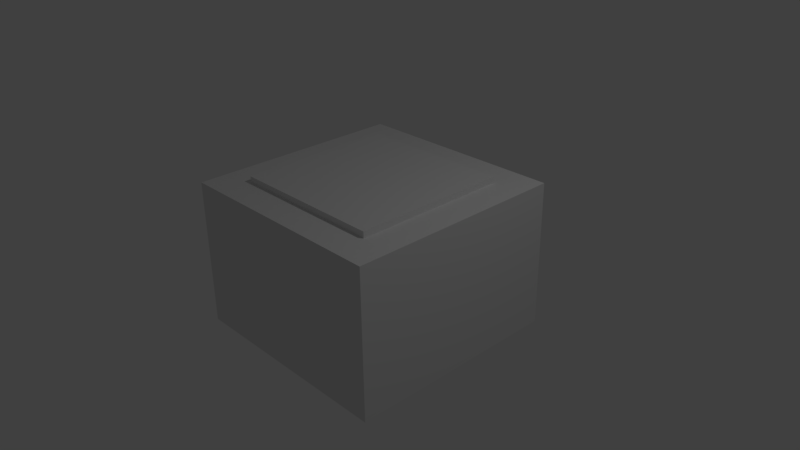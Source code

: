 # Source: tile_press.blend  (saved by Blender 2.77.0; exported with 4.5.12 LTS)
import bpy
from mathutils import Matrix  # noqa: F401  (used for matrix-valued properties, if any)

bpy.ops.wm.read_factory_settings(use_empty=True)
scene = bpy.context.scene
scene.name = 'Scene'

# ---- collections
col_collection_1 = bpy.data.collections.new('Collection 1'); scene.collection.children.link(col_collection_1)

# ---- materials (node trees are filled in below, after node groups)
mat_material = bpy.data.materials.new('Material')
mat_material.alpha_threshold = 0.0
mat_material.use_transparent_shadow = False
mat_material.roughness = 0.5
mat_material.line_color = (0.0, 0.0, 0.0, 1.0)
mat_material_001 = bpy.data.materials.new('Material.001')
mat_material_001.alpha_threshold = 0.0
mat_material_001.use_transparent_shadow = False
mat_material_001.diffuse_color = (0.8, 0.4285, 0.0, 1.0)
mat_material_001.roughness = 0.5

# ---- material node trees

# ---- world
world_world = bpy.data.worlds.new('World'); scene.world = world_world
world_world.color = (0.05088, 0.05088, 0.05088)
world_world.use_sun_shadow = False
world_world.sun_shadow_jitter_overblur = 0.0
world_world.cycles.sampling_method = 'MANUAL'

# ---- cameras
cam_camera = bpy.data.cameras.new('Camera')
cam_camera.clip_end = 100.0
cam_camera.lens = 35.0
cam_camera.sensor_width = 32.0
cam_camera.sensor_height = 18.0
cam_camera.ortho_scale = 7.314
cam_camera.dof.focus_distance = 0.0
cam_camera.dof.aperture_fstop = 128.0

# ---- lights
light_lamp = bpy.data.lights.new('Lamp', 'POINT')
light_lamp.transmission_factor = 0.0
light_lamp.cutoff_distance = 30.0
light_lamp.energy = 100.0
light_lamp.shadow_buffer_clip_start = 1.001
light_lamp.shadow_soft_size = 0.1
light_lamp.shadow_maximum_resolution = 0.006
light_lamp.use_absolute_resolution = True

# ---- meshes
me_cube_012 = bpy.data.meshes.new('Cube.012')
me_cube_012.from_pydata([(-1.0, -1.0, -1.0), (-1.0, -1.0, 1.0), (-1.0, 1.0, -1.0), (-1.0, 1.0, 1.0), (1.0, -1.0, -1.0), (1.0, -1.0, 1.0), (1.0, 1.0, -1.0), (1.0, 1.0, 1.0), (-0.7066, -0.7066, 1.0), (-0.7066, 0.7066, 1.0), (0.7066, 0.7066, 1.0), (0.7066, -0.7066, 1.0), (-0.7066, -0.7066, 1.084), (-0.7066, 0.7066, 1.084), (0.7066, 0.7066, 1.084), (0.7066, -0.7066, 1.084)], [], [(1, 3, 2, 0), (3, 7, 6, 2), (7, 5, 4, 6), (5, 1, 0, 4), (0, 2, 6, 4), (3, 1, 8, 9), (11, 10, 14, 15), (1, 5, 11, 8), (7, 3, 9, 10), (5, 7, 10, 11), (15, 14, 13, 12), (9, 8, 12, 13), (8, 11, 15, 12), (10, 9, 13, 14)])
me_cube_012.use_remesh_preserve_volume = False
me_cube_012.use_remesh_preserve_attributes = False
me_cube_012.use_mirror_vertex_groups = False
me_cube_012.update()
me_cube_011 = bpy.data.meshes.new('Cube.011')
me_cube_011.from_pydata([(1.0, 1.0, 0.244), (1.0, -1.0, 0.244), (-1.0, -1.0, 0.244), (-1.0, 1.0, 0.244), (1.0, 1.0, 1.0), (1.0, -1.0, 1.0), (-1.0, -1.0, 1.0), (-1.0, 1.0, 1.0), (1.0, 1.0, 0.854), (1.0, -1.0, 0.854), (-1.0, -1.0, 0.854), (-1.0, 1.0, 0.854), (1.0, 1.0, 0.666), (1.0, -1.0, 0.666), (-1.0, -1.0, 0.666), (-1.0, 1.0, 0.666), (0.9043, 0.9043, 0.675), (0.9043, 0.9043, 0.845), (0.9043, -0.9043, 0.675), (0.9043, -0.9043, 0.845), (-0.9043, -0.9043, 0.675), (-0.9043, -0.9043, 0.845), (-0.9043, 0.9043, 0.675), (-0.9043, 0.9043, 0.845), (0.9942, 0.9942, 0.2498), (0.9942, -0.9942, 0.2498), (-0.9942, -0.9942, 0.2498), (-0.9942, 0.9942, 0.2498), (0.9942, 0.9942, 0.9942), (0.9942, -0.9942, 0.9942), (-0.9942, -0.9942, 0.9942), (-0.9942, 0.9942, 0.9942), (0.9941, 0.9941, 0.8596), (0.9941, -0.9941, 0.8596), (-0.9941, -0.9941, 0.8596), (-0.9941, 0.9941, 0.8596), (0.9941, 0.9941, 0.6604), (0.9941, -0.9941, 0.6604), (-0.9941, -0.9941, 0.6604), (-0.9941, 0.9941, 0.6604), (0.9009, 0.9009, 0.6662), (0.9009, 0.9009, 0.8538), (0.9009, -0.9009, 0.6662), (0.9009, -0.9009, 0.8538), (-0.9009, -0.9009, 0.6662), (-0.9009, -0.9009, 0.8538), (-0.9009, 0.9009, 0.6662), (-0.9009, 0.9009, 0.8538)], [], [(0, 1, 2, 3), (4, 7, 6, 5), (8, 4, 5, 9), (9, 5, 6, 10), (10, 6, 7, 11), (12, 0, 3, 15), (4, 8, 11, 7), (14, 13, 18, 20), (11, 8, 17, 23), (12, 15, 22, 16), (0, 12, 13, 1), (1, 13, 14, 2), (2, 14, 15, 3), (9, 10, 21, 19), (20, 22, 23, 21), (18, 20, 21, 19), (16, 18, 19, 17), (17, 23, 22, 16), (8, 9, 19, 17), (10, 11, 23, 21), (15, 14, 20, 22), (13, 12, 16, 18), (27, 26, 25, 24), (29, 30, 31, 28), (33, 29, 28, 32), (34, 30, 29, 33), (35, 31, 30, 34), (39, 27, 24, 36), (31, 35, 32, 28), (44, 42, 37, 38), (47, 41, 32, 35), (40, 46, 39, 36), (25, 37, 36, 24), (26, 38, 37, 25), (27, 39, 38, 26), (43, 45, 34, 33), (46, 47, 45, 44), (44, 45, 43, 42), (42, 43, 41, 40), (47, 46, 40, 41), (41, 43, 33, 32), (45, 47, 35, 34), (46, 44, 38, 39), (42, 40, 36, 37)])
me_cube_011.polygons.foreach_set('material_index', [0, 0, 0, 0, 0, 0, 0, 0, 0, 0, 0, 0, 0, 0, 1, 1, 1, 1, 0, 0, 0, 0, 0, 0, 0, 0, 0, 0, 0, 0, 0, 0, 0, 0, 0, 0, 1, 1, 1, 1, 0, 0, 0, 0])
me_cube_011.materials.append(mat_material)
me_cube_011.materials.append(mat_material_001)
me_cube_011.use_remesh_preserve_volume = False
me_cube_011.use_remesh_preserve_attributes = False
me_cube_011.use_mirror_vertex_groups = False
me_cube_011.update()

# ---- objects
ob_cube = bpy.data.objects.new('Cube', me_cube_012)
ob_cube_001 = bpy.data.objects.new('Cube.001', me_cube_011)
ob_lamp = bpy.data.objects.new('Lamp', light_lamp)
ob_camera = bpy.data.objects.new('Camera', cam_camera)

# ---- transforms, parenting, visibility, modifiers, constraints
ob_cube.location = (0.0, 0.0, 0.0)
ob_cube.scale = (1.5, 1.5, 1.0)
ob_cube.lineart.crease_threshold = 0.0
ob_cube_001.location = (0.0, 0.0, 5.175)
ob_cube_001.rotation_euler = (3.142, -0.0, 0.0)
ob_cube_001.scale = (1.5, 1.5, 1.0)
ob_cube_001.lock_rotations_4d = False
ob_cube_001.empty_display_type = 'ARROWS'
ob_cube_001.lineart.crease_threshold = 0.0
ob_lamp.location = (4.076, 1.005, 5.904)
ob_lamp.rotation_euler = (0.6503, 0.05522, 1.866)
ob_lamp.lock_rotations_4d = False
ob_lamp.empty_display_type = 'ARROWS'
ob_lamp.color = (0.0, 0.0, 0.0, 0.0)
ob_lamp.lineart.crease_threshold = 0.0
ob_camera.location = (7.481, -6.508, 5.344)
ob_camera.rotation_euler = (1.109, 0.01082, 0.8149)
ob_camera.lock_rotations_4d = False
ob_camera.empty_display_type = 'ARROWS'
ob_camera.color = (0.0, 0.0, 0.0, 0.0)
ob_camera.display_type = 'WIRE'
ob_camera.lineart.crease_threshold = 0.0

# ---- collection membership
col_collection_1.objects.link(ob_cube)
col_collection_1.objects.link(ob_cube_001)
col_collection_1.objects.link(ob_lamp)
col_collection_1.objects.link(ob_camera)

# ---- scene / render settings (as saved in the file)
scene.camera = ob_camera
scene.frame_start = 1; scene.frame_end = 250; scene.frame_set(1)
scene.render.engine = 'BLENDER_EEVEE_NEXT'
scene.render.resolution_percentage = 50
scene.render.dither_intensity = 0.0
scene.cycles.use_denoising = False
scene.cycles.samples = 128
scene.cycles.sampling_pattern = 'TABULATED_SOBOL'
scene.cycles.light_sampling_threshold = 0.0
scene.cycles.use_adaptive_sampling = False
scene.cycles.use_light_tree = False
scene.cycles.blur_glossy = 0.0
scene.cycles.sample_clamp_indirect = 0.0
scene.view_settings.view_transform = 'Standard'
bpy.context.view_layer.update()
